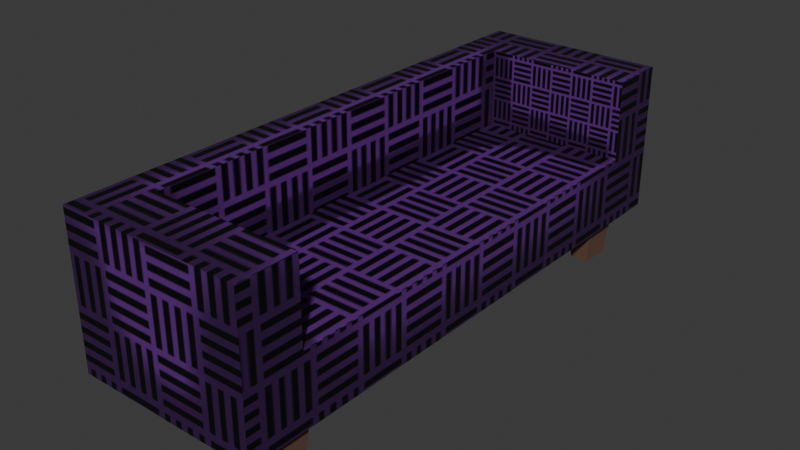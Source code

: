 # Source: Couch.blend  (saved by Blender 4.2.66; exported with 4.5.12 LTS)
import bpy
from mathutils import Matrix  # noqa: F401  (used for matrix-valued properties, if any)

bpy.ops.wm.read_factory_settings(use_empty=True)
scene = bpy.context.scene
scene.name = 'Scene'

# ---- collections
col_collection = bpy.data.collections.new('Collection'); scene.collection.children.link(col_collection)

# ---- images (referenced by path relative to the original .blend; pixels are not part of the script)
import os
ASSET_DIR = os.environ.get("B2B_ASSET_DIR", "")  # directory of the original .blend (textures are referenced by path, not embedded)
HERE = os.path.dirname(os.path.abspath(__file__))  # packed textures are extracted next to this script under _unpacked/

def load_image(name, relpath, width, height, colorspace="sRGB"):
    """Load a texture the original file referenced (path relative to the .blend, or extracted next to this script)."""
    p = next((c for c in (os.path.join(HERE, relpath), os.path.join(ASSET_DIR, relpath)) if relpath and os.path.exists(c)), "")
    if p:
        img = bpy.data.images.load(p, check_existing=True)
        img.name = name
    else:  # same state as the original file: an image datablock whose file is absent (Cycles renders it pink)
        img = bpy.data.images.new(name, width, height)
        img.source = "FILE"
        img.filepath = "//" + (relpath or name)
    img.colorspace_settings.name = colorspace
    return img
img_couchseat = load_image('CouchSeat', '_unpacked/CouchSeat.ea9a8602.png', 1024, 1024, 'sRGB')

# ---- materials (node trees are filled in below, after node groups)
mat_material = bpy.data.materials.new('Material')
mat_material.alpha_threshold = 0.0
mat_material.roughness = 0.5
mat_material.line_color = (0.0, 0.0, 0.0, 1.0)
mat_material_001 = bpy.data.materials.new('Material.001')
mat_material_002 = bpy.data.materials.new('Material.002')

# ---- material node trees
mat_material.use_nodes = True; mat_material.node_tree.nodes.clear()
_N = mat_material.node_tree.nodes; _L = mat_material.node_tree.links
n0 = _N.new('ShaderNodeOutputMaterial'); n0.name = 'Material Output'; n0.location = (300, 300)
n1 = _N.new('ShaderNodeBsdfPrincipled'); n1.name = 'Principled BSDF'; n1.location = (10, 300)
n1.inputs[3].default_value = 1.45
n2 = _N.new('ShaderNodeTexImage'); n2.name = 'Image Texture'; n2.location = (-280, 280)
n2.image = img_couchseat
_L.new(n1.outputs[0], n0.inputs[0])
_L.new(n2.outputs[0], n1.inputs[0])
n0.is_active_output = True
mat_material_001.use_nodes = True; mat_material_001.node_tree.nodes.clear()
_N = mat_material_001.node_tree.nodes; _L = mat_material_001.node_tree.links
n0 = _N.new('ShaderNodeBsdfPrincipled'); n0.name = 'Principled BSDF'; n0.location = (10, 300)
n0.inputs[0].default_value = (0.1435, 0.07702, 0.04993, 1.0)
n1 = _N.new('ShaderNodeOutputMaterial'); n1.name = 'Material Output'; n1.location = (300, 300)
_L.new(n0.outputs[0], n1.inputs[0])
n1.is_active_output = True
mat_material_002.use_nodes = True; mat_material_002.node_tree.nodes.clear()
_N = mat_material_002.node_tree.nodes; _L = mat_material_002.node_tree.links
n0 = _N.new('ShaderNodeBsdfPrincipled'); n0.name = 'Principled BSDF'; n0.location = (10, 300)
n0.inputs[0].default_value = (0.122, 0.08536, 0.1394, 1.0)
n0.inputs[1].default_value = 0.9291
n0.inputs[2].default_value = 1.0
n1 = _N.new('ShaderNodeOutputMaterial'); n1.name = 'Material Output'; n1.location = (300, 300)
_L.new(n0.outputs[0], n1.inputs[0])
n1.is_active_output = True

# ---- world
world_world = bpy.data.worlds.new('World'); scene.world = world_world
world_world.use_nodes = True; world_world.node_tree.nodes.clear()
_N = world_world.node_tree.nodes; _L = world_world.node_tree.links
n0 = _N.new('ShaderNodeOutputWorld'); n0.name = 'World Output'; n0.location = (300, 300)
n1 = _N.new('ShaderNodeBackground'); n1.name = 'Background'; n1.location = (10, 300)
n1.inputs[0].default_value = (0.05088, 0.05088, 0.05088, 1.0)
_L.new(n1.outputs[0], n0.inputs[0])
n0.is_active_output = True
world_world.color = (0.05088, 0.05088, 0.05088)
world_world.sun_shadow_jitter_overblur = 0.0

# ---- meshes
me_cube = bpy.data.meshes.new('Cube')
me_cube.from_pydata([(1.0, 1.0, 1.0), (-0.6122, -0.7878, 0.1287), (1.0, 1.0, -0.6255), (1.0, -1.0, 1.0), (-0.6122, 0.7878, 0.1287), (1.0, -1.0, -0.6255), (-1.0, 1.0, 1.0), (-1.0, 1.0, -0.6255), (-1.0, -1.0, 1.0), (-1.0, -1.0, -0.6255), (-0.6122, -0.7878, 1.0), (-0.6122, 0.7878, 1.0), (1.0, -0.7878, 1.0), (1.0, 0.7878, 1.0), (1.0, 0.7878, 0.1287), (1.0, -0.7878, 0.1287), (1.0, -0.13, -0.6255), (1.0, -0.4833, -0.6255), (-1.0, -0.2969, -0.6255), (1.0, 1.0, -0.6255), (1.0, -1.0, -0.6255), (-1.0, 1.0, -0.6255), (-1.0, -1.0, -0.6255), (1.0, -0.13, -0.6255), (1.0, -0.4833, -0.6255), (-1.0, -0.2969, -0.6255), (0.7761, 0.6274, -0.6784), (0.7761, -0.7131, -0.6784), (-0.7015, 0.6274, -0.6784), (-0.7015, -0.7131, -0.6784), (0.7761, -0.13, -0.6784), (0.7761, -0.3668, -0.6784), (-0.7015, -0.2419, -0.6784), (0.7761, 0.6274, 0.07063), (0.7761, -0.7131, 0.07063), (-0.7015, 0.6274, 0.07063), (-0.7015, -0.7131, 0.07063), (0.7761, -0.13, 0.07063), (0.7761, -0.3668, 0.07063), (-0.7015, -0.2419, 0.07063)], [], [(13, 0, 6, 8, 3, 12, 10, 11), (5, 3, 8, 9), (9, 8, 6, 7, 18), (3, 5, 17, 16, 2, 0, 13, 14, 15, 12), (7, 6, 0, 2), (10, 1, 4, 11), (11, 4, 14, 13), (15, 1, 10, 12), (4, 1, 15, 14), (5, 9, 22, 20), (18, 7, 21, 25), (2, 16, 23, 19), (7, 2, 19, 21), (9, 18, 25, 22), (16, 17, 24, 23), (17, 5, 20, 24), (24, 20, 27, 31), (22, 25, 32, 29), (25, 21, 28, 32), (19, 23, 30, 26), (21, 19, 26, 28), (20, 22, 29, 27), (23, 24, 31, 30), (27, 29, 36, 34), (30, 31, 38, 37), (31, 27, 34, 38), (29, 32, 39, 36), (32, 28, 35, 39), (26, 30, 37, 33), (28, 26, 33, 35), (34, 36, 39, 35, 33, 37, 38)])
_uv = me_cube.uv_layers.new(name='UVMap')
_uv.uv.foreach_set('vector', [0.3041, 0.01582, 0.3384, 0.01582, 0.3384, 0.3384, 0.01582, 0.3384, 0.01582, 0.01582, 0.05005, 0.01582, 0.05005, 0.2758, 0.3041, 0.2758, 0.9259, 0.3384, 0.6638, 0.3384, 0.6638, 0.01582, 0.9259, 0.01582, 0.6322, 0.3384, 0.37, 0.3384, 0.37, 0.01582, 0.6322, 0.01582, 0.6322, 0.225, 0.37, 0.37, 0.6322, 0.37, 0.6322, 0.4533, 0.6322, 0.5103, 0.6322, 0.6925, 0.37, 0.6925, 0.37, 0.6583, 0.5105, 0.6583, 0.5105, 0.4042, 0.37, 0.4042, 0.9259, 0.6925, 0.6638, 0.6925, 0.6638, 0.37, 0.9259, 0.37, 0.6459, 0.7242, 0.7864, 0.7242, 0.7864, 0.9783, 0.6459, 0.9783, 0.4737, 0.7242, 0.6142, 0.7242, 0.6142, 0.9842, 0.4737, 0.9842, 0.4421, 0.7242, 0.4421, 0.9842, 0.3015, 0.9842, 0.3015, 0.7242, 0.2699, 0.9842, 0.01582, 0.9842, 0.01582, 0.7242, 0.2699, 0.7242, 0.9259, 0.3384, 0.9259, 0.01582, 0.9259, 0.01582, 0.9259, 0.3384, 0.6322, 0.225, 0.6322, 0.01582, 0.6322, 0.01582, 0.6322, 0.225, 0.6322, 0.6925, 0.6322, 0.5103, 0.6322, 0.5103, 0.6322, 0.6925, 0.9259, 0.6925, 0.9259, 0.37, 0.9259, 0.37, 0.9259, 0.6925, 0.6322, 0.3384, 0.6322, 0.225, 0.6322, 0.225, 0.6322, 0.3384, 0.6322, 0.5103, 0.6322, 0.4533, 0.6322, 0.4533, 0.6322, 0.5103, 0.6322, 0.4533, 0.6322, 0.37, 0.6322, 0.37, 0.6322, 0.4533, 0.6322, 0.4533, 0.6322, 0.37, 0.6322, 0.37, 0.6322, 0.4533, 0.6322, 0.3384, 0.6322, 0.225, 0.6322, 0.225, 0.6322, 0.3384, 0.6322, 0.225, 0.6322, 0.01582, 0.6322, 0.01582, 0.6322, 0.225, 0.6322, 0.6925, 0.6322, 0.5103, 0.6322, 0.5103, 0.6322, 0.6925, 0.9259, 0.6925, 0.9259, 0.37, 0.9259, 0.37, 0.9259, 0.6925, 0.9259, 0.3384, 0.9259, 0.01582, 0.9259, 0.01582, 0.9259, 0.3384, 0.6322, 0.5103, 0.6322, 0.4533, 0.6322, 0.4533, 0.6322, 0.5103, 0.9259, 0.3384, 0.9259, 0.01582, 0.9259, 0.01582, 0.9259, 0.3384, 0.6322, 0.5103, 0.6322, 0.4533, 0.6322, 0.4533, 0.6322, 0.5103, 0.6322, 0.4533, 0.6322, 0.37, 0.6322, 0.37, 0.6322, 0.4533, 0.6322, 0.3384, 0.6322, 0.225, 0.6322, 0.225, 0.6322, 0.3384, 0.6322, 0.225, 0.6322, 0.01582, 0.6322, 0.01582, 0.6322, 0.225, 0.6322, 0.6925, 0.6322, 0.5103, 0.6322, 0.5103, 0.6322, 0.6925, 0.9259, 0.6925, 0.9259, 0.37, 0.9259, 0.37, 0.9259, 0.6925, 0.6322, 0.37, 0.6322, 0.3384, 0.6322, 0.225, 0.9259, 0.6925, 0.6322, 0.6925, 0.6322, 0.5103, 0.6322, 0.4533])
me_cube.materials.append(mat_material)
me_cube.use_mirror_vertex_groups = False
me_cube.update()
me_cube_002 = bpy.data.meshes.new('Cube.002')
me_cube_002.from_pydata([(4.715, -6.258, -0.007049), (4.449, -6.405, 1.421), (4.715, -5.444, -0.007049), (4.449, -5.297, 1.421), (6.183, -6.258, -0.007049), (6.449, -6.405, 1.421), (6.183, -5.444, -0.007049), (6.449, -5.297, 1.421), (-6.285, -6.258, -0.007049), (-6.551, -6.405, 1.421), (-6.285, -5.444, -0.007049), (-6.551, -5.297, 1.421), (-4.817, -6.258, -0.007049), (-4.551, -6.405, 1.421), (-4.817, -5.444, -0.007049), (-4.551, -5.297, 1.421), (4.715, 5.269, -0.007049), (4.449, 5.122, 1.421), (4.715, 6.083, -0.007049), (4.449, 6.23, 1.421), (6.183, 5.269, -0.007049), (6.449, 5.122, 1.421), (6.183, 6.083, -0.007049), (6.449, 6.23, 1.421), (-6.285, 5.269, -0.007049), (-6.551, 5.122, 1.421), (-6.285, 6.083, -0.007049), (-6.551, 6.23, 1.421), (-4.817, 5.269, -0.007049), (-4.551, 5.122, 1.421), (-4.817, 6.083, -0.007049), (-4.551, 6.23, 1.421)], [], [(0, 1, 3, 2), (2, 3, 7, 6), (6, 7, 5, 4), (4, 5, 1, 0), (2, 6, 4, 0), (8, 9, 11, 10), (10, 11, 15, 14), (14, 15, 13, 12), (12, 13, 9, 8), (10, 14, 12, 8), (16, 17, 19, 18), (18, 19, 23, 22), (22, 23, 21, 20), (20, 21, 17, 16), (18, 22, 20, 16), (24, 25, 27, 26), (26, 27, 31, 30), (30, 31, 29, 28), (28, 29, 25, 24), (26, 30, 28, 24)])
_uv = me_cube_002.uv_layers.new(name='UVMap')
_uv.uv.foreach_set('vector', [0.375, 0.0, 0.625, 0.0, 0.625, 0.25, 0.375, 0.25, 0.375, 0.25, 0.625, 0.25, 0.625, 0.5, 0.375, 0.5, 0.375, 0.5, 0.625, 0.5, 0.625, 0.75, 0.375, 0.75, 0.375, 0.75, 0.625, 0.75, 0.625, 1.0, 0.375, 1.0, 0.125, 0.5, 0.375, 0.5, 0.375, 0.75, 0.125, 0.75, 0.375, 0.0, 0.625, 0.0, 0.625, 0.25, 0.375, 0.25, 0.375, 0.25, 0.625, 0.25, 0.625, 0.5, 0.375, 0.5, 0.375, 0.5, 0.625, 0.5, 0.625, 0.75, 0.375, 0.75, 0.375, 0.75, 0.625, 0.75, 0.625, 1.0, 0.375, 1.0, 0.125, 0.5, 0.375, 0.5, 0.375, 0.75, 0.125, 0.75, 0.375, 0.0, 0.625, 0.0, 0.625, 0.25, 0.375, 0.25, 0.375, 0.25, 0.625, 0.25, 0.625, 0.5, 0.375, 0.5, 0.375, 0.5, 0.625, 0.5, 0.625, 0.75, 0.375, 0.75, 0.375, 0.75, 0.625, 0.75, 0.625, 1.0, 0.375, 1.0, 0.125, 0.5, 0.375, 0.5, 0.375, 0.75, 0.125, 0.75, 0.375, 0.0, 0.625, 0.0, 0.625, 0.25, 0.375, 0.25, 0.375, 0.25, 0.625, 0.25, 0.625, 0.5, 0.375, 0.5, 0.375, 0.5, 0.625, 0.5, 0.625, 0.75, 0.375, 0.75, 0.375, 0.75, 0.625, 0.75, 0.625, 1.0, 0.375, 1.0, 0.125, 0.5, 0.375, 0.5, 0.375, 0.75, 0.125, 0.75])
me_cube_002.materials.append(mat_material_001)
me_cube_002.update()
me_cube_001 = bpy.data.meshes.new('Cube.001')
me_cube_001.from_pydata([(-1.0, -1.0, 0.556), (-1.0, 0.915, 0.6317), (1.0, -1.0, 0.556), (1.0, 0.915, 0.6317)], [], [(3, 1, 0, 2)])
_uv = me_cube_001.uv_layers.new(name='UVMap')
_uv.uv.foreach_set('vector', [0.625, 0.5, 0.875, 0.5, 0.875, 0.75, 0.625, 0.75])
me_cube_001.materials.append(mat_material_002)
me_cube_001.update()

# ---- objects
ob_seat = bpy.data.objects.new('Seat', me_cube)
ob_cube = bpy.data.objects.new('Cube', me_cube_002)
ob_cube_001 = bpy.data.objects.new('Cube.001', me_cube_001)

# ---- transforms, parenting, visibility, modifiers, constraints
ob_seat.location = (0.0, 0.0, 3.0)
ob_seat.scale = (2.8, 8.4, 2.8)
ob_seat.lock_rotations_4d = False
ob_seat.empty_display_type = 'ARROWS'
ob_seat.lineart.crease_threshold = 0.0
ob_cube.location = (0.0, 0.0, 0.0)
ob_cube.scale = (0.3891, 1.167, 0.9533)
ob_cube_001.location = (0.0, -0.5247, 2.327)
ob_cube_001.scale = (2.469, 7.81, 1.0)

# ---- collection membership
col_collection.objects.link(ob_seat)
col_collection.objects.link(ob_cube)
col_collection.objects.link(ob_cube_001)

# ---- scene / render settings (as saved in the file)
scene.frame_start = 1; scene.frame_end = 250; scene.frame_set(1)
scene.render.engine = 'BLENDER_EEVEE_NEXT'
bpy.context.view_layer.update()

# ---- added for rendering (the .blend has no active camera and no usable light): camera, sun
cam_auto = bpy.data.cameras.new('AutoCamera')
cam_auto.lens = 50.0
cam_auto.sensor_width = 36.0
cam_auto.clip_end = 1000.0
ob_auto_camera = bpy.data.objects.new('AutoCamera', cam_auto)
scene.collection.objects.link(ob_auto_camera)
ob_auto_camera.location = (17.2429, -20.6915, 16.691)
ob_auto_camera.rotation_euler = (1.09748, -7.21219e-08, 0.694738)
scene.camera = ob_auto_camera
light_auto_sun = bpy.data.lights.new('AutoSun', 'SUN')
light_auto_sun.energy = 3.0
light_auto_sun.angle = 0.0523599
ob_auto_sun = bpy.data.objects.new('AutoSun', light_auto_sun)
scene.collection.objects.link(ob_auto_sun)
ob_auto_sun.rotation_euler = (0.872665, 0.174533, 0.523599)
bpy.context.view_layer.update()
